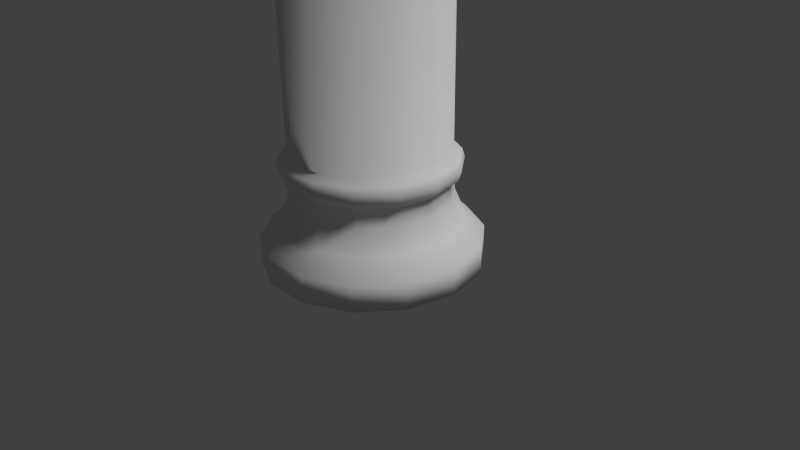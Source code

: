 # Source: pillar.blend  (saved by Blender 2.75.0; exported with 4.5.12 LTS)
import bpy
from mathutils import Matrix  # noqa: F401  (used for matrix-valued properties, if any)

bpy.ops.wm.read_factory_settings(use_empty=True)
scene = bpy.context.scene
scene.name = 'Scene'

# ---- collections
col_collection_1 = bpy.data.collections.new('Collection 1'); scene.collection.children.link(col_collection_1)

# ---- materials (node trees are filled in below, after node groups)
mat_material = bpy.data.materials.new('Material')
mat_material.alpha_threshold = 0.0
mat_material.use_transparent_shadow = False
mat_material.roughness = 0.5
mat_material.line_color = (0.0, 0.0, 0.0, 1.0)

# ---- material node trees

# ---- world
world_world = bpy.data.worlds.new('World'); scene.world = world_world
world_world.color = (0.05088, 0.05088, 0.05088)
world_world.use_sun_shadow = False
world_world.sun_shadow_jitter_overblur = 0.0
world_world.cycles.sampling_method = 'MANUAL'
world_world.cycles.sample_map_resolution = 256

# ---- cameras
cam_camera = bpy.data.cameras.new('Camera')
cam_camera.clip_end = 100.0
cam_camera.lens = 35.0
cam_camera.sensor_width = 32.0
cam_camera.sensor_height = 18.0
cam_camera.ortho_scale = 7.314
cam_camera.dof.focus_distance = 0.0
cam_camera.dof.aperture_fstop = 128.0

# ---- lights
light_lamp = bpy.data.lights.new('Lamp', 'SUN')
light_lamp.transmission_factor = 0.0
light_lamp.cutoff_distance = 30.0
light_lamp.angle = 0.1993
light_lamp.energy = 1.84
light_lamp.shadow_buffer_clip_start = 1.001
light_lamp.shadow_soft_size = 0.1
light_lamp.shadow_cascade_max_distance = 1000.0
light_lamp.cycles.use_multiple_importance_sampling = False

# ---- meshes
me_pillar_column = bpy.data.meshes.new('pillar_column')
me_pillar_column.from_pydata([(3.081, 0.8203, -1.484), (3.419, 0.8203, 2.056e-06), (3.419, 0.006191, 2.056e-06), (3.081, 0.006191, -1.484), (2.132, 0.8203, -2.673), (2.132, 0.006191, -2.673), (0.7608, 0.8203, -3.334), (0.7608, 0.006191, -3.334), (-0.7608, 0.8203, -3.334), (-0.7608, 0.006191, -3.334), (-2.132, 0.8203, -2.673), (-2.132, 0.006191, -2.673), (-3.081, 0.8203, -1.484), (-3.081, 0.006191, -1.484), (-3.419, 0.8203, 2.056e-06), (-3.419, 0.006191, 2.056e-06), (-3.081, 0.8203, 1.484), (-3.081, 0.006191, 1.484), (-2.132, 0.8203, 2.673), (-2.132, 0.006191, 2.673), (-0.7608, 0.8203, 3.334), (-0.7608, 0.006191, 3.334), (0.7608, 0.8203, 3.334), (0.7608, 0.006191, 3.334), (2.132, 0.8203, 2.673), (2.132, 0.006191, 2.673), (3.081, 0.8203, 1.484), (3.081, 0.006191, 1.484), (2.442, 37.15, 2.056e-06), (2.442, 3.568, 2.056e-06), (2.2, 3.568, -1.06), (2.2, 37.15, -1.06), (1.523, 3.568, -1.909), (1.523, 37.15, -1.909), (0.5435, 3.568, -2.381), (0.5435, 37.15, -2.381), (-0.5435, 3.568, -2.381), (-0.5435, 37.15, -2.381), (-1.523, 3.568, -1.909), (-1.523, 37.15, -1.909), (-2.2, 3.568, -1.06), (-2.2, 37.15, -1.06), (-2.442, 3.568, 2.056e-06), (-2.442, 37.15, 2.056e-06), (-2.2, 3.568, 1.06), (-2.2, 37.15, 1.06), (-1.523, 3.568, 1.909), (-1.523, 37.15, 1.909), (-0.5435, 3.568, 2.381), (-0.5435, 37.15, 2.381), (0.5435, 3.568, 2.381), (0.5435, 37.15, 2.381), (1.523, 3.568, 1.909), (1.523, 37.15, 1.909), (2.2, 3.568, 1.06), (2.2, 37.15, 1.06), (2.491, 2.104, 2.056e-06), (2.784, 1.394, 2.056e-06), (2.509, 1.394, -1.208), (2.244, 2.104, -1.081), (1.736, 1.394, -2.177), (1.553, 2.104, -1.948), (0.6196, 1.394, -2.714), (0.5543, 2.104, -2.429), (-0.6196, 1.394, -2.714), (-0.5543, 2.104, -2.429), (-1.736, 1.394, -2.177), (-1.553, 2.104, -1.948), (-2.509, 1.394, -1.208), (-2.244, 2.104, -1.081), (-2.784, 1.394, 2.056e-06), (-2.491, 2.104, 2.056e-06), (-2.509, 1.394, 1.208), (-2.244, 2.104, 1.081), (-1.736, 1.394, 2.177), (-1.553, 2.104, 1.948), (-0.6196, 1.394, 2.714), (-0.5543, 2.104, 2.429), (0.6196, 1.394, 2.714), (0.5543, 2.104, 2.429), (1.736, 1.394, 2.177), (1.553, 2.104, 1.948), (2.509, 1.394, 1.208), (2.244, 2.104, 1.081), (2.767, 3.123, 2.056e-06), (2.687, 2.856, 2.056e-06), (2.421, 2.856, -1.166), (2.493, 3.123, -1.201), (1.675, 2.856, -2.1), (1.725, 3.123, -2.163), (0.5978, 2.856, -2.619), (0.6157, 3.123, -2.698), (-0.5978, 2.856, -2.619), (-0.6157, 3.123, -2.698), (-1.675, 2.856, -2.1), (-1.725, 3.123, -2.163), (-2.421, 2.856, -1.166), (-2.493, 3.123, -1.201), (-2.687, 2.856, 2.056e-06), (-2.767, 3.123, 2.056e-06), (-2.421, 2.856, 1.166), (-2.493, 3.123, 1.201), (-1.675, 2.856, 2.1), (-1.725, 3.123, 2.163), (-0.5978, 2.856, 2.619), (-0.6157, 3.123, 2.698), (0.5978, 2.856, 2.619), (0.6157, 3.123, 2.698), (1.675, 2.856, 2.1), (1.725, 3.123, 2.163), (2.421, 2.856, 1.166), (2.493, 3.123, 1.201), (2.687, 3.39, 2.056e-06), (2.421, 3.39, -1.166), (2.2, 2.677, -1.06), (2.442, 2.677, 2.056e-06), (1.675, 3.39, -2.1), (1.523, 2.677, -1.909), (0.5978, 3.39, -2.619), (0.5435, 2.677, -2.381), (-0.5978, 3.39, -2.619), (-0.5435, 2.677, -2.381), (-1.675, 3.39, -2.1), (-1.523, 2.677, -1.909), (-2.421, 3.39, -1.166), (-2.2, 2.677, -1.06), (-2.687, 3.39, 2.056e-06), (-2.442, 2.677, 2.056e-06), (-2.421, 3.39, 1.166), (-2.2, 2.677, 1.06), (-1.675, 3.39, 2.1), (-1.523, 2.677, 1.909), (-0.5978, 3.39, 2.619), (-0.5435, 2.677, 2.381), (0.5978, 3.39, 2.619), (0.5435, 2.677, 2.381), (1.675, 3.39, 2.1), (1.523, 2.677, 1.909), (2.421, 3.39, 1.166), (2.2, 2.677, 1.06), (3.419, 40.71, 2.056e-06), (3.419, 39.9, 2.056e-06), (3.081, 39.9, -1.484), (3.081, 40.71, -1.484), (2.132, 39.9, -2.673), (2.132, 40.71, -2.673), (0.7608, 39.9, -3.334), (0.7608, 40.71, -3.334), (-0.7608, 39.9, -3.334), (-0.7608, 40.71, -3.334), (-2.132, 39.9, -2.673), (-2.132, 40.71, -2.673), (-3.081, 39.9, -1.484), (-3.081, 40.71, -1.484), (-3.419, 39.9, 2.056e-06), (-3.419, 40.71, 2.056e-06), (-3.081, 39.9, 1.484), (-3.081, 40.71, 1.484), (-2.132, 39.9, 2.673), (-2.132, 40.71, 2.673), (-0.7608, 39.9, 3.334), (-0.7608, 40.71, 3.334), (0.7608, 39.9, 3.334), (0.7608, 40.71, 3.334), (2.132, 39.9, 2.673), (2.132, 40.71, 2.673), (3.081, 39.9, 1.484), (3.081, 40.71, 1.484), (2.509, 39.32, -1.208), (2.784, 39.32, 2.056e-06), (2.491, 38.61, 2.056e-06), (2.244, 38.61, -1.081), (1.736, 39.32, -2.177), (1.553, 38.61, -1.948), (0.6196, 39.32, -2.714), (0.5543, 38.61, -2.429), (-0.6196, 39.32, -2.714), (-0.5543, 38.61, -2.429), (-1.736, 39.32, -2.177), (-1.553, 38.61, -1.948), (-2.509, 39.32, -1.208), (-2.244, 38.61, -1.081), (-2.784, 39.32, 2.056e-06), (-2.491, 38.61, 2.056e-06), (-2.509, 39.32, 1.208), (-2.244, 38.61, 1.081), (-1.736, 39.32, 2.177), (-1.553, 38.61, 1.948), (-0.6196, 39.32, 2.714), (-0.5543, 38.61, 2.429), (0.6196, 39.32, 2.714), (0.5543, 38.61, 2.429), (1.736, 39.32, 2.177), (1.553, 38.61, 1.948), (2.509, 39.32, 1.208), (2.244, 38.61, 1.081), (2.421, 37.86, -1.166), (2.687, 37.86, 2.056e-06), (2.767, 37.6, 2.056e-06), (2.493, 37.6, -1.201), (1.675, 37.86, -2.1), (1.725, 37.6, -2.163), (0.5978, 37.86, -2.619), (0.6157, 37.6, -2.698), (-0.5978, 37.86, -2.619), (-0.6157, 37.6, -2.698), (-1.675, 37.86, -2.1), (-1.725, 37.6, -2.163), (-2.421, 37.86, -1.166), (-2.493, 37.6, -1.201), (-2.687, 37.86, 2.056e-06), (-2.767, 37.6, 2.056e-06), (-2.421, 37.86, 1.166), (-2.493, 37.6, 1.201), (-1.675, 37.86, 2.1), (-1.725, 37.6, 2.163), (-0.5978, 37.86, 2.619), (-0.6157, 37.6, 2.698), (0.5978, 37.86, 2.619), (0.6157, 37.6, 2.698), (1.675, 37.86, 2.1), (1.725, 37.6, 2.163), (2.421, 37.86, 1.166), (2.493, 37.6, 1.201), (2.421, 37.33, -1.166), (2.687, 37.33, 2.056e-06), (2.2, 38.04, -1.06), (2.442, 38.04, 2.056e-06), (1.675, 37.33, -2.1), (1.523, 38.04, -1.909), (0.5978, 37.33, -2.619), (0.5435, 38.04, -2.381), (-0.5978, 37.33, -2.619), (-0.5435, 38.04, -2.381), (-1.675, 37.33, -2.1), (-1.523, 38.04, -1.909), (-2.421, 37.33, -1.166), (-2.2, 38.04, -1.06), (-2.687, 37.33, 2.056e-06), (-2.442, 38.04, 2.056e-06), (-2.421, 37.33, 1.166), (-2.2, 38.04, 1.06), (-1.675, 37.33, 2.1), (-1.523, 38.04, 1.909), (-0.5978, 37.33, 2.619), (-0.5435, 38.04, 2.381), (0.5978, 37.33, 2.619), (0.5435, 38.04, 2.381), (1.675, 37.33, 2.1), (1.523, 38.04, 1.909), (2.421, 37.33, 1.166), (2.2, 38.04, 1.06)], [], [(0, 1, 2, 3), (4, 0, 3, 5), (6, 4, 5, 7), (8, 6, 7, 9), (10, 8, 9, 11), (12, 10, 11, 13), (14, 12, 13, 15), (16, 14, 15, 17), (18, 16, 17, 19), (20, 18, 19, 21), (22, 20, 21, 23), (24, 22, 23, 25), (26, 24, 25, 27), (1, 26, 27, 2), (28, 29, 30, 31), (31, 30, 32, 33), (33, 32, 34, 35), (35, 34, 36, 37), (37, 36, 38, 39), (39, 38, 40, 41), (41, 40, 42, 43), (43, 42, 44, 45), (45, 44, 46, 47), (47, 46, 48, 49), (49, 48, 50, 51), (51, 50, 52, 53), (53, 52, 54, 55), (55, 54, 29, 28), (56, 57, 58, 59), (59, 58, 60, 61), (61, 60, 62, 63), (63, 62, 64, 65), (65, 64, 66, 67), (67, 66, 68, 69), (69, 68, 70, 71), (71, 70, 72, 73), (73, 72, 74, 75), (75, 74, 76, 77), (77, 76, 78, 79), (79, 78, 80, 81), (81, 80, 82, 83), (83, 82, 57, 56), (84, 85, 86, 87), (87, 86, 88, 89), (89, 88, 90, 91), (91, 90, 92, 93), (93, 92, 94, 95), (95, 94, 96, 97), (97, 96, 98, 99), (99, 98, 100, 101), (101, 100, 102, 103), (103, 102, 104, 105), (105, 104, 106, 107), (107, 106, 108, 109), (109, 108, 110, 111), (111, 110, 85, 84), (29, 112, 113, 30), (112, 84, 87, 113), (114, 86, 85, 115), (30, 113, 116, 32), (113, 87, 89, 116), (117, 88, 86, 114), (32, 116, 118, 34), (116, 89, 91, 118), (119, 90, 88, 117), (34, 118, 120, 36), (118, 91, 93, 120), (121, 92, 90, 119), (36, 120, 122, 38), (120, 93, 95, 122), (123, 94, 92, 121), (38, 122, 124, 40), (122, 95, 97, 124), (125, 96, 94, 123), (40, 124, 126, 42), (124, 97, 99, 126), (127, 98, 96, 125), (42, 126, 128, 44), (126, 99, 101, 128), (129, 100, 98, 127), (44, 128, 130, 46), (128, 101, 103, 130), (131, 102, 100, 129), (46, 130, 132, 48), (130, 103, 105, 132), (133, 104, 102, 131), (48, 132, 134, 50), (132, 105, 107, 134), (135, 106, 104, 133), (50, 134, 136, 52), (134, 107, 109, 136), (137, 108, 106, 135), (52, 136, 138, 54), (136, 109, 111, 138), (139, 110, 108, 137), (54, 138, 112, 29), (138, 111, 84, 112), (115, 85, 110, 139), (115, 56, 59, 114), (0, 58, 57, 1), (114, 59, 61, 117), (4, 60, 58, 0), (117, 61, 63, 119), (6, 62, 60, 4), (119, 63, 65, 121), (8, 64, 62, 6), (121, 65, 67, 123), (10, 66, 64, 8), (123, 67, 69, 125), (12, 68, 66, 10), (125, 69, 71, 127), (14, 70, 68, 12), (127, 71, 73, 129), (16, 72, 70, 14), (129, 73, 75, 131), (18, 74, 72, 16), (131, 75, 77, 133), (20, 76, 74, 18), (133, 77, 79, 135), (22, 78, 76, 20), (135, 79, 81, 137), (24, 80, 78, 22), (137, 81, 83, 139), (26, 82, 80, 24), (139, 83, 56, 115), (1, 57, 82, 26), (7, 5, 11, 9), (5, 3, 13, 11), (3, 2, 15, 13), (2, 27, 17, 15), (27, 25, 19, 17), (25, 23, 21, 19), (140, 141, 142, 143), (143, 142, 144, 145), (145, 144, 146, 147), (147, 146, 148, 149), (149, 148, 150, 151), (151, 150, 152, 153), (153, 152, 154, 155), (155, 154, 156, 157), (157, 156, 158, 159), (159, 158, 160, 161), (161, 160, 162, 163), (163, 162, 164, 165), (165, 164, 166, 167), (167, 166, 141, 140), (168, 169, 170, 171), (172, 168, 171, 173), (174, 172, 173, 175), (176, 174, 175, 177), (178, 176, 177, 179), (180, 178, 179, 181), (182, 180, 181, 183), (184, 182, 183, 185), (186, 184, 185, 187), (188, 186, 187, 189), (190, 188, 189, 191), (192, 190, 191, 193), (194, 192, 193, 195), (169, 194, 195, 170), (196, 197, 198, 199), (200, 196, 199, 201), (202, 200, 201, 203), (204, 202, 203, 205), (206, 204, 205, 207), (208, 206, 207, 209), (210, 208, 209, 211), (212, 210, 211, 213), (214, 212, 213, 215), (216, 214, 215, 217), (218, 216, 217, 219), (220, 218, 219, 221), (222, 220, 221, 223), (197, 222, 223, 198), (224, 225, 28, 31), (199, 198, 225, 224), (197, 196, 226, 227), (228, 224, 31, 33), (201, 199, 224, 228), (196, 200, 229, 226), (230, 228, 33, 35), (203, 201, 228, 230), (200, 202, 231, 229), (232, 230, 35, 37), (205, 203, 230, 232), (202, 204, 233, 231), (234, 232, 37, 39), (207, 205, 232, 234), (204, 206, 235, 233), (236, 234, 39, 41), (209, 207, 234, 236), (206, 208, 237, 235), (238, 236, 41, 43), (211, 209, 236, 238), (208, 210, 239, 237), (240, 238, 43, 45), (213, 211, 238, 240), (210, 212, 241, 239), (242, 240, 45, 47), (215, 213, 240, 242), (212, 214, 243, 241), (244, 242, 47, 49), (217, 215, 242, 244), (214, 216, 245, 243), (246, 244, 49, 51), (219, 217, 244, 246), (216, 218, 247, 245), (248, 246, 51, 53), (221, 219, 246, 248), (218, 220, 249, 247), (250, 248, 53, 55), (223, 221, 248, 250), (220, 222, 251, 249), (225, 250, 55, 28), (198, 223, 250, 225), (222, 197, 227, 251), (171, 170, 227, 226), (169, 168, 142, 141), (173, 171, 226, 229), (168, 172, 144, 142), (175, 173, 229, 231), (172, 174, 146, 144), (177, 175, 231, 233), (174, 176, 148, 146), (179, 177, 233, 235), (176, 178, 150, 148), (181, 179, 235, 237), (178, 180, 152, 150), (183, 181, 237, 239), (180, 182, 154, 152), (185, 183, 239, 241), (182, 184, 156, 154), (187, 185, 241, 243), (184, 186, 158, 156), (189, 187, 243, 245), (186, 188, 160, 158), (191, 189, 245, 247), (188, 190, 162, 160), (193, 191, 247, 249), (190, 192, 164, 162), (195, 193, 249, 251), (192, 194, 166, 164), (170, 195, 251, 227), (194, 169, 141, 166), (151, 145, 147, 149), (153, 143, 145, 151), (155, 140, 143, 153), (157, 167, 140, 155), (159, 165, 167, 157), (161, 163, 165, 159)])
me_pillar_column.polygons.foreach_set('use_smooth', [True] * 250)
_uv = me_pillar_column.uv_layers.new(name='UVMap')
_uv.uv.foreach_set('vector', [0.6083, 0.9213, 0.6375, 0.9535, 0.6196, 0.9698, 0.5897, 0.9359, 0.5857, 0.8859, 0.6083, 0.9213, 0.5897, 0.9359, 0.565, 0.8979, 0.5679, 0.8483, 0.5857, 0.8859, 0.565, 0.8979, 0.5458, 0.8577, 0.5541, 0.8092, 0.5679, 0.8483, 0.5458, 0.8577, 0.5311, 0.8162, 0.5442, 0.769, 0.5541, 0.8092, 0.5311, 0.8162, 0.5206, 0.7737, 0.5382, 0.7281, 0.5442, 0.769, 0.5206, 0.7737, 0.5143, 0.7304, 0.5364, 0.6868, 0.5382, 0.7281, 0.5143, 0.7304, 0.5124, 0.6869, 0.5381, 0.6456, 0.5364, 0.6868, 0.5124, 0.6869, 0.5142, 0.6434, 0.5438, 0.6046, 0.5381, 0.6456, 0.5142, 0.6434, 0.5203, 0.6001, 0.5535, 0.5644, 0.5438, 0.6046, 0.5203, 0.6001, 0.5305, 0.5576, 0.5671, 0.5252, 0.5535, 0.5644, 0.5305, 0.5576, 0.5449, 0.516, 0.5847, 0.4876, 0.5671, 0.5252, 0.5449, 0.516, 0.5638, 0.4756, 0.607, 0.452, 0.5847, 0.4876, 0.5638, 0.4756, 0.5883, 0.4375, 0.636, 0.4196, 0.607, 0.452, 0.5883, 0.4375, 0.618, 0.4034, 0.0092, 0.9906, 0.0092, 0.0037, 0.0411, 0.0037, 0.0411, 0.9906, 0.0411, 0.9906, 0.0411, 0.0037, 0.073, 0.0037, 0.073, 0.9906, 0.073, 0.9906, 0.073, 0.0037, 0.105, 0.0037, 0.105, 0.9906, 0.105, 0.9906, 0.105, 0.0037, 0.1369, 0.0037, 0.1369, 0.9906, 0.1369, 0.9906, 0.1369, 0.0037, 0.1689, 0.0037, 0.1689, 0.9906, 0.1689, 0.9906, 0.1689, 0.0037, 0.2008, 0.0037, 0.2008, 0.9906, 0.2008, 0.9906, 0.2008, 0.0037, 0.2328, 0.0037, 0.2328, 0.9906, 0.2328, 0.9906, 0.2328, 0.0037, 0.2647, 0.0037, 0.2647, 0.9906, 0.2647, 0.9906, 0.2647, 0.0037, 0.2966, 0.0037, 0.2966, 0.9906, 0.2966, 0.9906, 0.2966, 0.0037, 0.3286, 0.0037, 0.3286, 0.9906, 0.3286, 0.9906, 0.3286, 0.0037, 0.3605, 0.0037, 0.3605, 0.9906, 0.3605, 0.9906, 0.3605, 0.0037, 0.3925, 0.0037, 0.3925, 0.9906, 0.3925, 0.9906, 0.3925, 0.0037, 0.4244, 0.0037, 0.4244, 0.9906, 0.4244, 0.9906, 0.4244, 0.0037, 0.4564, 0.0037, 0.4564, 0.9906, 0.6654, 0.9183, 0.6515, 0.9331, 0.6274, 0.9051, 0.6456, 0.8915, 0.6456, 0.8915, 0.6274, 0.9051, 0.6076, 0.8729, 0.6277, 0.8616, 0.6277, 0.8616, 0.6076, 0.8729, 0.5912, 0.8381, 0.6124, 0.8292, 0.6124, 0.8292, 0.5912, 0.8381, 0.5783, 0.8017, 0.6001, 0.795, 0.6001, 0.795, 0.5783, 0.8017, 0.569, 0.764, 0.5913, 0.7596, 0.5913, 0.7596, 0.569, 0.764, 0.5634, 0.7256, 0.5859, 0.7233, 0.5859, 0.7233, 0.5634, 0.7256, 0.5615, 0.6868, 0.5842, 0.6867, 0.5842, 0.6867, 0.5615, 0.6868, 0.5632, 0.6479, 0.5858, 0.6501, 0.5858, 0.6501, 0.5632, 0.6479, 0.5686, 0.6095, 0.591, 0.6138, 0.591, 0.6138, 0.5686, 0.6095, 0.5777, 0.5718, 0.5996, 0.5784, 0.5996, 0.5784, 0.5777, 0.5718, 0.5904, 0.5353, 0.6116, 0.5441, 0.6116, 0.5441, 0.5904, 0.5353, 0.6066, 0.5004, 0.6267, 0.5116, 0.6267, 0.5116, 0.6066, 0.5004, 0.6262, 0.468, 0.6445, 0.4816, 0.6445, 0.4816, 0.6262, 0.468, 0.6502, 0.4399, 0.6641, 0.4546, 0.6944, 0.908, 0.6863, 0.9101, 0.6686, 0.8803, 0.6762, 0.8776, 0.6762, 0.8776, 0.6686, 0.8803, 0.6512, 0.8508, 0.6588, 0.8479, 0.6588, 0.8479, 0.6512, 0.8508, 0.6363, 0.8201, 0.6438, 0.8175, 0.6438, 0.8175, 0.6363, 0.8201, 0.6244, 0.788, 0.6319, 0.786, 0.6319, 0.786, 0.6244, 0.788, 0.6158, 0.7548, 0.6234, 0.7534, 0.6234, 0.7534, 0.6158, 0.7548, 0.6104, 0.7209, 0.6179, 0.7202, 0.6179, 0.7202, 0.6104, 0.7209, 0.61, 0.6867, 0.618, 0.6866, 0.618, 0.6866, 0.61, 0.6867, 0.6104, 0.6524, 0.6179, 0.653, 0.6179, 0.653, 0.6104, 0.6524, 0.6155, 0.6185, 0.6231, 0.6198, 0.6231, 0.6198, 0.6155, 0.6185, 0.6239, 0.5852, 0.6315, 0.5872, 0.6315, 0.5872, 0.6239, 0.5852, 0.6356, 0.5531, 0.6431, 0.5556, 0.6431, 0.5556, 0.6356, 0.5531, 0.6504, 0.5222, 0.6579, 0.5251, 0.6579, 0.5251, 0.6504, 0.5222, 0.6676, 0.4927, 0.6751, 0.4953, 0.6751, 0.4953, 0.6676, 0.4927, 0.685, 0.4627, 0.6931, 0.4648, 0.7082, 0.8972, 0.7016, 0.9034, 0.6832, 0.874, 0.6907, 0.8696, 0.7016, 0.9034, 0.6944, 0.908, 0.6762, 0.8776, 0.6832, 0.874, 0.6604, 0.8832, 0.6686, 0.8803, 0.6863, 0.9101, 0.6779, 0.9108, 0.6907, 0.8696, 0.6832, 0.874, 0.6663, 0.8447, 0.6741, 0.8408, 0.6832, 0.874, 0.6762, 0.8776, 0.6588, 0.8479, 0.6663, 0.8447, 0.6431, 0.854, 0.6512, 0.8508, 0.6686, 0.8803, 0.6604, 0.8832, 0.6741, 0.8408, 0.6663, 0.8447, 0.6514, 0.8148, 0.6596, 0.8114, 0.6663, 0.8447, 0.6588, 0.8479, 0.6438, 0.8175, 0.6514, 0.8148, 0.6282, 0.8229, 0.6363, 0.8201, 0.6512, 0.8508, 0.6431, 0.854, 0.6596, 0.8114, 0.6514, 0.8148, 0.6397, 0.7838, 0.648, 0.7812, 0.6514, 0.8148, 0.6438, 0.8175, 0.6319, 0.786, 0.6397, 0.7838, 0.6163, 0.7902, 0.6244, 0.788, 0.6363, 0.8201, 0.6282, 0.8229, 0.648, 0.7812, 0.6397, 0.7838, 0.6312, 0.7519, 0.6398, 0.7502, 0.6397, 0.7838, 0.6319, 0.786, 0.6234, 0.7534, 0.6312, 0.7519, 0.6077, 0.7563, 0.6158, 0.7548, 0.6244, 0.788, 0.6163, 0.7902, 0.6398, 0.7502, 0.6312, 0.7519, 0.6259, 0.7195, 0.6347, 0.7187, 0.6312, 0.7519, 0.6234, 0.7534, 0.6179, 0.7202, 0.6259, 0.7195, 0.6025, 0.7217, 0.6104, 0.7209, 0.6158, 0.7548, 0.6077, 0.7563, 0.6347, 0.7187, 0.6259, 0.7195, 0.6259, 0.6866, 0.6346, 0.6866, 0.6259, 0.7195, 0.6179, 0.7202, 0.618, 0.6866, 0.6259, 0.6866, 0.6012, 0.6867, 0.61, 0.6867, 0.6104, 0.7209, 0.6025, 0.7217, 0.6346, 0.6866, 0.6259, 0.6866, 0.6259, 0.6537, 0.6347, 0.6545, 0.6259, 0.6866, 0.618, 0.6866, 0.6179, 0.653, 0.6259, 0.6537, 0.6024, 0.6517, 0.6104, 0.6524, 0.61, 0.6867, 0.6012, 0.6867, 0.6347, 0.6545, 0.6259, 0.6537, 0.631, 0.6213, 0.6396, 0.6229, 0.6259, 0.6537, 0.6179, 0.653, 0.6231, 0.6198, 0.631, 0.6213, 0.6074, 0.617, 0.6155, 0.6185, 0.6104, 0.6524, 0.6024, 0.6517, 0.6396, 0.6229, 0.631, 0.6213, 0.6392, 0.5893, 0.6476, 0.5919, 0.631, 0.6213, 0.6231, 0.6198, 0.6315, 0.5872, 0.6392, 0.5893, 0.6158, 0.5831, 0.6239, 0.5852, 0.6155, 0.6185, 0.6074, 0.617, 0.6476, 0.5919, 0.6392, 0.5893, 0.6508, 0.5583, 0.6589, 0.5616, 0.6392, 0.5893, 0.6315, 0.5872, 0.6431, 0.5556, 0.6508, 0.5583, 0.6275, 0.5503, 0.6356, 0.5531, 0.6239, 0.5852, 0.6158, 0.5831, 0.6589, 0.5616, 0.6508, 0.5583, 0.6654, 0.5282, 0.6733, 0.5321, 0.6508, 0.5583, 0.6431, 0.5556, 0.6579, 0.5251, 0.6654, 0.5282, 0.6422, 0.5191, 0.6504, 0.5222, 0.6356, 0.5531, 0.6275, 0.5503, 0.6733, 0.5321, 0.6654, 0.5282, 0.6822, 0.4988, 0.6897, 0.5032, 0.6654, 0.5282, 0.6579, 0.5251, 0.6751, 0.4953, 0.6822, 0.4988, 0.6593, 0.4898, 0.6676, 0.4927, 0.6504, 0.5222, 0.6422, 0.5191, 0.6897, 0.5032, 0.6822, 0.4988, 0.7003, 0.4693, 0.707, 0.4755, 0.6822, 0.4988, 0.6751, 0.4953, 0.6931, 0.4648, 0.7003, 0.4693, 0.6767, 0.462, 0.685, 0.4627, 0.6676, 0.4927, 0.6593, 0.4898, 0.6779, 0.9108, 0.6654, 0.9183, 0.6456, 0.8915, 0.6604, 0.8832, 0.6083, 0.9213, 0.6274, 0.9051, 0.6515, 0.9331, 0.6375, 0.9535, 0.6604, 0.8832, 0.6456, 0.8915, 0.6277, 0.8616, 0.6431, 0.854, 0.5857, 0.8859, 0.6076, 0.8729, 0.6274, 0.9051, 0.6083, 0.9213, 0.6431, 0.854, 0.6277, 0.8616, 0.6124, 0.8292, 0.6282, 0.8229, 0.5679, 0.8483, 0.5912, 0.8381, 0.6076, 0.8729, 0.5857, 0.8859, 0.6282, 0.8229, 0.6124, 0.8292, 0.6001, 0.795, 0.6163, 0.7902, 0.5541, 0.8092, 0.5783, 0.8017, 0.5912, 0.8381, 0.5679, 0.8483, 0.6163, 0.7902, 0.6001, 0.795, 0.5913, 0.7596, 0.6077, 0.7563, 0.5442, 0.769, 0.569, 0.764, 0.5783, 0.8017, 0.5541, 0.8092, 0.6077, 0.7563, 0.5913, 0.7596, 0.5859, 0.7233, 0.6025, 0.7217, 0.5382, 0.7281, 0.5634, 0.7256, 0.569, 0.764, 0.5442, 0.769, 0.6025, 0.7217, 0.5859, 0.7233, 0.5842, 0.6867, 0.6012, 0.6867, 0.5364, 0.6868, 0.5615, 0.6868, 0.5634, 0.7256, 0.5382, 0.7281, 0.6012, 0.6867, 0.5842, 0.6867, 0.5858, 0.6501, 0.6024, 0.6517, 0.5381, 0.6456, 0.5632, 0.6479, 0.5615, 0.6868, 0.5364, 0.6868, 0.6024, 0.6517, 0.5858, 0.6501, 0.591, 0.6138, 0.6074, 0.617, 0.5438, 0.6046, 0.5686, 0.6095, 0.5632, 0.6479, 0.5381, 0.6456, 0.6074, 0.617, 0.591, 0.6138, 0.5996, 0.5784, 0.6158, 0.5831, 0.5535, 0.5644, 0.5777, 0.5718, 0.5686, 0.6095, 0.5438, 0.6046, 0.6158, 0.5831, 0.5996, 0.5784, 0.6116, 0.5441, 0.6275, 0.5503, 0.5671, 0.5252, 0.5904, 0.5353, 0.5777, 0.5718, 0.5535, 0.5644, 0.6275, 0.5503, 0.6116, 0.5441, 0.6267, 0.5116, 0.6422, 0.5191, 0.5847, 0.4876, 0.6066, 0.5004, 0.5904, 0.5353, 0.5671, 0.5252, 0.6422, 0.5191, 0.6267, 0.5116, 0.6445, 0.4816, 0.6593, 0.4898, 0.607, 0.452, 0.6262, 0.468, 0.6066, 0.5004, 0.5847, 0.4876, 0.6593, 0.4898, 0.6445, 0.4816, 0.6641, 0.4546, 0.6767, 0.462, 0.636, 0.4196, 0.6502, 0.4399, 0.6262, 0.468, 0.607, 0.452, 0.5205, 0.2396, 0.5399, 0.1993, 0.5399, 0.3246, 0.5205, 0.2843, 0.5399, 0.1993, 0.5748, 0.1714, 0.5748, 0.3525, 0.5399, 0.3246, 0.5748, 0.1714, 0.6184, 0.1615, 0.6184, 0.3625, 0.5748, 0.3525, 0.6184, 0.1615, 0.662, 0.1714, 0.662, 0.3525, 0.6184, 0.3625, 0.662, 0.1714, 0.697, 0.1993, 0.697, 0.3246, 0.662, 0.3525, 0.697, 0.1993, 0.7164, 0.2396, 0.7164, 0.2843, 0.697, 0.3246, 0.8434, 0.9698, 0.8255, 0.9535, 0.8547, 0.9213, 0.8733, 0.9359, 0.8733, 0.9359, 0.8547, 0.9213, 0.8772, 0.8858, 0.898, 0.8979, 0.898, 0.8979, 0.8772, 0.8858, 0.895, 0.8482, 0.9171, 0.8576, 0.9171, 0.8576, 0.895, 0.8482, 0.9088, 0.8091, 0.9318, 0.8161, 0.9318, 0.8161, 0.9088, 0.8091, 0.9186, 0.7689, 0.9422, 0.7736, 0.9422, 0.7736, 0.9186, 0.7689, 0.9246, 0.728, 0.9485, 0.7303, 0.9485, 0.7303, 0.9246, 0.728, 0.9264, 0.6868, 0.9503, 0.6868, 0.9503, 0.6868, 0.9264, 0.6868, 0.9247, 0.6455, 0.9486, 0.6433, 0.9486, 0.6433, 0.9247, 0.6455, 0.9189, 0.6046, 0.9425, 0.6, 0.9425, 0.6, 0.9189, 0.6046, 0.9092, 0.5644, 0.9322, 0.5575, 0.9322, 0.5575, 0.9092, 0.5644, 0.8956, 0.5252, 0.9177, 0.5159, 0.9177, 0.5159, 0.8956, 0.5252, 0.8779, 0.4875, 0.8987, 0.4756, 0.8987, 0.4756, 0.8779, 0.4875, 0.8555, 0.452, 0.8742, 0.4375, 0.8742, 0.4375, 0.8555, 0.452, 0.8265, 0.4196, 0.8445, 0.4034, 0.8356, 0.9051, 0.8114, 0.9332, 0.7976, 0.9184, 0.8174, 0.8915, 0.8554, 0.8728, 0.8356, 0.9051, 0.8174, 0.8915, 0.8352, 0.8616, 0.8717, 0.8381, 0.8554, 0.8728, 0.8352, 0.8616, 0.8505, 0.8292, 0.8846, 0.8016, 0.8717, 0.8381, 0.8505, 0.8292, 0.8627, 0.795, 0.8939, 0.764, 0.8846, 0.8016, 0.8627, 0.795, 0.8716, 0.7595, 0.8994, 0.7255, 0.8939, 0.764, 0.8716, 0.7595, 0.8769, 0.7233, 0.9012, 0.6867, 0.8994, 0.7255, 0.8769, 0.7233, 0.8785, 0.6867, 0.8995, 0.6479, 0.9012, 0.6867, 0.8785, 0.6867, 0.8769, 0.6501, 0.8941, 0.6094, 0.8995, 0.6479, 0.8769, 0.6501, 0.8718, 0.6138, 0.8849, 0.5717, 0.8941, 0.6094, 0.8718, 0.6138, 0.8631, 0.5783, 0.8722, 0.5352, 0.8849, 0.5717, 0.8631, 0.5783, 0.851, 0.5441, 0.856, 0.5004, 0.8722, 0.5352, 0.851, 0.5441, 0.8359, 0.5116, 0.8364, 0.468, 0.856, 0.5004, 0.8359, 0.5116, 0.8181, 0.4816, 0.8124, 0.4399, 0.8364, 0.468, 0.8181, 0.4816, 0.7984, 0.4547, 0.7943, 0.8803, 0.7767, 0.9102, 0.7686, 0.908, 0.7868, 0.8776, 0.8117, 0.8508, 0.7943, 0.8803, 0.7868, 0.8776, 0.8041, 0.848, 0.8266, 0.8201, 0.8117, 0.8508, 0.8041, 0.848, 0.8191, 0.8176, 0.8385, 0.788, 0.8266, 0.8201, 0.8191, 0.8176, 0.8309, 0.786, 0.847, 0.7548, 0.8385, 0.788, 0.8309, 0.786, 0.8394, 0.7534, 0.8524, 0.7209, 0.847, 0.7548, 0.8394, 0.7534, 0.8448, 0.7202, 0.8528, 0.6866, 0.8524, 0.7209, 0.8448, 0.7202, 0.8448, 0.6866, 0.8524, 0.6524, 0.8528, 0.6866, 0.8448, 0.6866, 0.8448, 0.653, 0.8472, 0.6184, 0.8524, 0.6524, 0.8448, 0.653, 0.8396, 0.6198, 0.8388, 0.5852, 0.8472, 0.6184, 0.8396, 0.6198, 0.8312, 0.5872, 0.8271, 0.5531, 0.8388, 0.5852, 0.8312, 0.5872, 0.8195, 0.5556, 0.8123, 0.5223, 0.8271, 0.5531, 0.8195, 0.5556, 0.8047, 0.5251, 0.795, 0.4927, 0.8123, 0.5223, 0.8047, 0.5251, 0.7875, 0.4954, 0.7775, 0.4627, 0.795, 0.4927, 0.7875, 0.4954, 0.7694, 0.4649, 0.7797, 0.8741, 0.7614, 0.9035, 0.7548, 0.8973, 0.7723, 0.8697, 0.7868, 0.8776, 0.7686, 0.908, 0.7614, 0.9035, 0.7797, 0.8741, 0.7767, 0.9102, 0.7943, 0.8803, 0.8026, 0.8832, 0.7851, 0.9109, 0.7966, 0.8448, 0.7797, 0.8741, 0.7723, 0.8697, 0.7888, 0.8408, 0.8041, 0.848, 0.7868, 0.8776, 0.7797, 0.8741, 0.7966, 0.8448, 0.7943, 0.8803, 0.8117, 0.8508, 0.8198, 0.854, 0.8026, 0.8832, 0.8114, 0.8148, 0.7966, 0.8448, 0.7888, 0.8408, 0.8033, 0.8115, 0.8191, 0.8176, 0.8041, 0.848, 0.7966, 0.8448, 0.8114, 0.8148, 0.8117, 0.8508, 0.8266, 0.8201, 0.8347, 0.8229, 0.8198, 0.854, 0.8232, 0.7838, 0.8114, 0.8148, 0.8033, 0.8115, 0.8148, 0.7812, 0.8309, 0.786, 0.8191, 0.8176, 0.8114, 0.8148, 0.8232, 0.7838, 0.8266, 0.8201, 0.8385, 0.788, 0.8465, 0.7902, 0.8347, 0.8229, 0.8316, 0.7519, 0.8232, 0.7838, 0.8148, 0.7812, 0.823, 0.7502, 0.8394, 0.7534, 0.8309, 0.786, 0.8232, 0.7838, 0.8316, 0.7519, 0.8385, 0.788, 0.847, 0.7548, 0.8551, 0.7563, 0.8465, 0.7902, 0.8369, 0.7195, 0.8316, 0.7519, 0.823, 0.7502, 0.8281, 0.7187, 0.8448, 0.7202, 0.8394, 0.7534, 0.8316, 0.7519, 0.8369, 0.7195, 0.847, 0.7548, 0.8524, 0.7209, 0.8603, 0.7217, 0.8551, 0.7563, 0.8368, 0.6866, 0.8369, 0.7195, 0.8281, 0.7187, 0.8282, 0.6866, 0.8448, 0.6866, 0.8448, 0.7202, 0.8369, 0.7195, 0.8368, 0.6866, 0.8524, 0.7209, 0.8528, 0.6866, 0.8616, 0.6867, 0.8603, 0.7217, 0.8369, 0.6537, 0.8368, 0.6866, 0.8282, 0.6866, 0.8281, 0.6545, 0.8448, 0.653, 0.8448, 0.6866, 0.8368, 0.6866, 0.8369, 0.6537, 0.8528, 0.6866, 0.8524, 0.6524, 0.8604, 0.6516, 0.8616, 0.6867, 0.8317, 0.6213, 0.8369, 0.6537, 0.8281, 0.6545, 0.8232, 0.623, 0.8396, 0.6198, 0.8448, 0.653, 0.8369, 0.6537, 0.8317, 0.6213, 0.8524, 0.6524, 0.8472, 0.6184, 0.8553, 0.617, 0.8604, 0.6516, 0.8235, 0.5894, 0.8317, 0.6213, 0.8232, 0.623, 0.8151, 0.5919, 0.8312, 0.5872, 0.8396, 0.6198, 0.8317, 0.6213, 0.8235, 0.5894, 0.8472, 0.6184, 0.8388, 0.5852, 0.8469, 0.5831, 0.8553, 0.617, 0.8119, 0.5583, 0.8235, 0.5894, 0.8151, 0.5919, 0.8037, 0.5616, 0.8195, 0.5556, 0.8312, 0.5872, 0.8235, 0.5894, 0.8119, 0.5583, 0.8388, 0.5852, 0.8271, 0.5531, 0.8351, 0.5503, 0.8469, 0.5831, 0.7972, 0.5283, 0.8119, 0.5583, 0.8037, 0.5616, 0.7893, 0.5322, 0.8047, 0.5251, 0.8195, 0.5556, 0.8119, 0.5583, 0.7972, 0.5283, 0.8271, 0.5531, 0.8123, 0.5223, 0.8204, 0.5191, 0.8351, 0.5503, 0.7804, 0.4989, 0.7972, 0.5283, 0.7893, 0.5322, 0.7729, 0.5033, 0.7875, 0.4954, 0.8047, 0.5251, 0.7972, 0.5283, 0.7804, 0.4989, 0.8123, 0.5223, 0.795, 0.4927, 0.8033, 0.4898, 0.8204, 0.5191, 0.7622, 0.4694, 0.7804, 0.4989, 0.7729, 0.5033, 0.7556, 0.4756, 0.7694, 0.4649, 0.7875, 0.4954, 0.7804, 0.4989, 0.7622, 0.4694, 0.795, 0.4927, 0.7775, 0.4627, 0.7859, 0.4621, 0.8033, 0.4898, 0.8174, 0.8915, 0.7976, 0.9184, 0.7851, 0.9109, 0.8026, 0.8832, 0.8114, 0.9332, 0.8356, 0.9051, 0.8547, 0.9213, 0.8255, 0.9535, 0.8352, 0.8616, 0.8174, 0.8915, 0.8026, 0.8832, 0.8198, 0.854, 0.8356, 0.9051, 0.8554, 0.8728, 0.8772, 0.8858, 0.8547, 0.9213, 0.8505, 0.8292, 0.8352, 0.8616, 0.8198, 0.854, 0.8347, 0.8229, 0.8554, 0.8728, 0.8717, 0.8381, 0.895, 0.8482, 0.8772, 0.8858, 0.8627, 0.795, 0.8505, 0.8292, 0.8347, 0.8229, 0.8465, 0.7902, 0.8717, 0.8381, 0.8846, 0.8016, 0.9088, 0.8091, 0.895, 0.8482, 0.8716, 0.7595, 0.8627, 0.795, 0.8465, 0.7902, 0.8551, 0.7563, 0.8846, 0.8016, 0.8939, 0.764, 0.9186, 0.7689, 0.9088, 0.8091, 0.8769, 0.7233, 0.8716, 0.7595, 0.8551, 0.7563, 0.8603, 0.7217, 0.8939, 0.764, 0.8994, 0.7255, 0.9246, 0.728, 0.9186, 0.7689, 0.8785, 0.6867, 0.8769, 0.7233, 0.8603, 0.7217, 0.8616, 0.6867, 0.8994, 0.7255, 0.9012, 0.6867, 0.9264, 0.6868, 0.9246, 0.728, 0.8769, 0.6501, 0.8785, 0.6867, 0.8616, 0.6867, 0.8604, 0.6516, 0.9012, 0.6867, 0.8995, 0.6479, 0.9247, 0.6455, 0.9264, 0.6868, 0.8718, 0.6138, 0.8769, 0.6501, 0.8604, 0.6516, 0.8553, 0.617, 0.8995, 0.6479, 0.8941, 0.6094, 0.9189, 0.6046, 0.9247, 0.6455, 0.8631, 0.5783, 0.8718, 0.6138, 0.8553, 0.617, 0.8469, 0.5831, 0.8941, 0.6094, 0.8849, 0.5717, 0.9092, 0.5644, 0.9189, 0.6046, 0.851, 0.5441, 0.8631, 0.5783, 0.8469, 0.5831, 0.8351, 0.5503, 0.8849, 0.5717, 0.8722, 0.5352, 0.8956, 0.5252, 0.9092, 0.5644, 0.8359, 0.5116, 0.851, 0.5441, 0.8351, 0.5503, 0.8204, 0.5191, 0.8722, 0.5352, 0.856, 0.5004, 0.8779, 0.4875, 0.8956, 0.5252, 0.8181, 0.4816, 0.8359, 0.5116, 0.8204, 0.5191, 0.8033, 0.4898, 0.856, 0.5004, 0.8364, 0.468, 0.8555, 0.452, 0.8779, 0.4875, 0.7984, 0.4547, 0.8181, 0.4816, 0.8033, 0.4898, 0.7859, 0.4621, 0.8364, 0.468, 0.8124, 0.4399, 0.8265, 0.4196, 0.8555, 0.452, 0.92, 0.1885, 0.92, 0.0632, 0.9394, 0.1035, 0.9394, 0.1482, 0.885, 0.2164, 0.885, 0.0353, 0.92, 0.0632, 0.92, 0.1885, 0.8414, 0.2264, 0.8414, 0.0254, 0.885, 0.0353, 0.885, 0.2164, 0.7978, 0.2164, 0.7978, 0.0353, 0.8414, 0.0254, 0.8414, 0.2264, 0.7629, 0.1885, 0.7629, 0.0632, 0.7978, 0.0353, 0.7978, 0.2164, 0.7435, 0.1482, 0.7435, 0.1035, 0.7629, 0.0632, 0.7629, 0.1885])
me_pillar_column.materials.append(mat_material)
me_pillar_column.use_remesh_preserve_volume = False
me_pillar_column.use_remesh_preserve_attributes = False
me_pillar_column.use_mirror_vertex_groups = False
me_pillar_column.update()
me_pillar_column.normals_split_custom_set([tuple(v) for v in zip(*[iter([0.8311, 0.386, -0.4003, 0.9225, 0.386, 9.546e-07, 0.751, -0.6603, 8.914e-07, 0.6766, -0.6603, -0.3259, 0.5752, 0.386, -0.7212, 0.8311, 0.386, -0.4003, 0.6766, -0.6603, -0.3259, 0.4683, -0.6603, -0.5872, 0.2053, 0.386, -0.8994, 0.5752, 0.386, -0.7212, 0.4683, -0.6603, -0.5872, 0.1671, -0.6603, -0.7322, -0.2053, 0.386, -0.8994, 0.2053, 0.386, -0.8994, 0.1671, -0.6603, -0.7322, -0.1671, -0.6603, -0.7322, -0.5752, 0.386, -0.7212, -0.2053, 0.386, -0.8994, -0.1671, -0.6603, -0.7322, -0.4683, -0.6603, -0.5872, -0.8311, 0.386, -0.4003, -0.5752, 0.386, -0.7212, -0.4683, -0.6603, -0.5872, -0.6766, -0.6603, -0.3259, -0.9225, 0.386, 8.373e-09, -0.8311, 0.386, -0.4003, -0.6766, -0.6603, -0.3259, -0.751, -0.6603, 0.0, -0.8311, 0.386, 0.4003, -0.9225, 0.386, 8.373e-09, -0.751, -0.6603, 0.0, -0.6766, -0.6603, 0.3259, -0.5752, 0.386, 0.7212, -0.8311, 0.386, 0.4003, -0.6766, -0.6603, 0.3259, -0.4683, -0.6603, 0.5872, -0.2053, 0.386, 0.8994, -0.5752, 0.386, 0.7212, -0.4683, -0.6603, 0.5872, -0.1671, -0.6603, 0.7322, 0.2053, 0.386, 0.8994, -0.2053, 0.386, 0.8994, -0.1671, -0.6603, 0.7322, 0.1671, -0.6603, 0.7322, 0.5752, 0.386, 0.7212, 0.2053, 0.386, 0.8994, 0.1671, -0.6603, 0.7322, 0.4683, -0.6603, 0.5872, 0.8311, 0.386, 0.4003, 0.5752, 0.386, 0.7212, 0.4683, -0.6603, 0.5872, 0.6766, -0.6603, 0.3258, 0.9225, 0.386, 9.546e-07, 0.8311, 0.386, 0.4003, 0.6766, -0.6603, 0.3258, 0.751, -0.6603, 8.914e-07, 0.8766, -0.4812, 1.033e-06, 0.8766, 0.4812, 1.038e-06, 0.7898, 0.4812, -0.3803, 0.7898, -0.4812, -0.3803, 0.7898, -0.4812, -0.3803, 0.7898, 0.4812, -0.3803, 0.5465, 0.4812, -0.6854, 0.5465, -0.4812, -0.6854, 0.5465, -0.4812, -0.6854, 0.5465, 0.4812, -0.6854, 0.1951, 0.4812, -0.8546, 0.1951, -0.4812, -0.8546, 0.1951, -0.4812, -0.8546, 0.1951, 0.4812, -0.8546, -0.1951, 0.4812, -0.8546, -0.1951, -0.4812, -0.8546, -0.1951, -0.4812, -0.8546, -0.1951, 0.4812, -0.8546, -0.5465, 0.4812, -0.6854, -0.5465, -0.4812, -0.6854, -0.5465, -0.4812, -0.6854, -0.5465, 0.4812, -0.6854, -0.7898, 0.4812, -0.3803, -0.7898, -0.4812, -0.3803, -0.7898, -0.4812, -0.3803, -0.7898, 0.4812, -0.3803, -0.8766, 0.4812, 2.557e-08, -0.8766, -0.4812, 5.113e-09, -0.8766, -0.4812, 5.113e-09, -0.8766, 0.4812, 2.557e-08, -0.7898, 0.4812, 0.3803, -0.7898, -0.4812, 0.3803, -0.7898, -0.4812, 0.3803, -0.7898, 0.4812, 0.3803, -0.5466, 0.4812, 0.6854, -0.5466, -0.4812, 0.6854, -0.5466, -0.4812, 0.6854, -0.5466, 0.4812, 0.6854, -0.1951, 0.4812, 0.8546, -0.1951, -0.4812, 0.8546, -0.1951, -0.4812, 0.8546, -0.1951, 0.4812, 0.8546, 0.1951, 0.4812, 0.8546, 0.1951, -0.4812, 0.8546, 0.1951, -0.4812, 0.8546, 0.1951, 0.4812, 0.8546, 0.5466, 0.4812, 0.6854, 0.5466, -0.4812, 0.6853, 0.5466, -0.4812, 0.6853, 0.5466, 0.4812, 0.6854, 0.7898, 0.4812, 0.3803, 0.7898, -0.4812, 0.3803, 0.7898, -0.4812, 0.3803, 0.7898, 0.4812, 0.3803, 0.8766, 0.4812, 1.038e-06, 0.8766, -0.4812, 1.033e-06, 0.9705, 0.2412, 4.379e-07, 0.8065, 0.5912, 3.661e-07, 0.7266, 0.5912, -0.3499, 0.8744, 0.2412, -0.4211, 0.8744, 0.2412, -0.4211, 0.7266, 0.5912, -0.3499, 0.5029, 0.5912, -0.6306, 0.6051, 0.2412, -0.7588, 0.6051, 0.2412, -0.7588, 0.5029, 0.5912, -0.6306, 0.1795, 0.5912, -0.7863, 0.216, 0.2412, -0.9462, 0.216, 0.2412, -0.9462, 0.1795, 0.5912, -0.7863, -0.1795, 0.5912, -0.7863, -0.216, 0.2412, -0.9462, -0.216, 0.2412, -0.9462, -0.1795, 0.5912, -0.7863, -0.5029, 0.5912, -0.6306, -0.6051, 0.2412, -0.7588, -0.6051, 0.2412, -0.7588, -0.5029, 0.5912, -0.6306, -0.7266, 0.5912, -0.3499, -0.8744, 0.2412, -0.4211, -0.8744, 0.2412, -0.4211, -0.7266, 0.5912, -0.3499, -0.8065, 0.5912, 1.927e-08, -0.9705, 0.2412, 4.812e-09, -0.9705, 0.2412, 4.812e-09, -0.8065, 0.5912, 1.927e-08, -0.7266, 0.5912, 0.3499, -0.8744, 0.2412, 0.4211, -0.8744, 0.2412, 0.4211, -0.7266, 0.5912, 0.3499, -0.5029, 0.5912, 0.6306, -0.6051, 0.2412, 0.7588, -0.6051, 0.2412, 0.7588, -0.5029, 0.5912, 0.6306, -0.1795, 0.5912, 0.7863, -0.216, 0.2412, 0.9462, -0.216, 0.2412, 0.9462, -0.1795, 0.5912, 0.7863, 0.1795, 0.5912, 0.7863, 0.216, 0.2412, 0.9462, 0.216, 0.2412, 0.9462, 0.1795, 0.5912, 0.7863, 0.5029, 0.5912, 0.6306, 0.6051, 0.2412, 0.7588, 0.6051, 0.2412, 0.7588, 0.5029, 0.5912, 0.6306, 0.7266, 0.5912, 0.3499, 0.8744, 0.2412, 0.4211, 0.8744, 0.2412, 0.4211, 0.7266, 0.5912, 0.3499, 0.8065, 0.5912, 3.661e-07, 0.9705, 0.2412, 4.379e-07, 1.0, -1.044e-05, 9.36e-07, 0.8298, -0.5581, 6.153e-07, 0.7476, -0.5581, -0.36, 0.901, -1.037e-05, -0.4339, 0.901, -1.037e-05, -0.4339, 0.7476, -0.5581, -0.36, 0.5174, -0.5581, -0.6488, 0.6235, -1.041e-05, -0.7818, 0.6235, -1.041e-05, -0.7818, 0.5174, -0.5581, -0.6488, 0.1847, -0.5581, -0.809, 0.2225, -1.04e-05, -0.9749, 0.2225, -1.04e-05, -0.9749, 0.1847, -0.5581, -0.809, -0.1847, -0.5581, -0.809, -0.2225, -1.035e-05, -0.9749, -0.2225, -1.035e-05, -0.9749, -0.1847, -0.5581, -0.809, -0.5174, -0.5581, -0.6488, -0.6235, -1.042e-05, -0.7818, -0.6235, -1.042e-05, -0.7818, -0.5174, -0.5581, -0.6488, -0.7476, -0.5581, -0.36, -0.901, -1.046e-05, -0.4339, -0.901, -1.046e-05, -0.4339, -0.7476, -0.5581, -0.36, -0.8298, -0.5581, -3.169e-08, -1.0, -1.045e-05, -5.288e-08, -1.0, -1.045e-05, -5.288e-08, -0.8298, -0.5581, -3.169e-08, -0.7476, -0.5581, 0.36, -0.901, -1.058e-05, 0.4339, -0.901, -1.058e-05, 0.4339, -0.7476, -0.5581, 0.36, -0.5174, -0.5581, 0.6488, -0.6235, -1.055e-05, 0.7818, -0.6235, -1.055e-05, 0.7818, -0.5174, -0.5581, 0.6488, -0.1847, -0.5581, 0.809, -0.2225, -1.035e-05, 0.9749, -0.2225, -1.035e-05, 0.9749, -0.1847, -0.5581, 0.809, 0.1847, -0.5581, 0.809, 0.2225, -1.039e-05, 0.9749, 0.2225, -1.039e-05, 0.9749, 0.1847, -0.5581, 0.809, 0.5174, -0.5581, 0.6488, 0.6235, -1.045e-05, 0.7818, 0.6235, -1.045e-05, 0.7818, 0.5174, -0.5581, 0.6488, 0.7476, -0.5581, 0.36, 0.901, -1.046e-05, 0.4339, 0.901, -1.046e-05, 0.4339, 0.7476, -0.5581, 0.36, 0.8298, -0.5581, 6.153e-07, 1.0, -1.044e-05, 9.36e-07, 0.8766, 0.4812, 1.038e-06, 0.8298, 0.5581, 6.549e-07, 0.7476, 0.5581, -0.36, 0.7898, 0.4812, -0.3803, 0.8298, 0.5581, 6.549e-07, 1.0, -1.044e-05, 9.36e-07, 0.901, -1.037e-05, -0.4339, 0.7476, 0.5581, -0.36, 0.8075, -0.4436, -0.3889, 0.7476, -0.5581, -0.36, 0.8298, -0.5581, 6.153e-07, 0.8962, -0.4436, 6.762e-07, 0.7898, 0.4812, -0.3803, 0.7476, 0.5581, -0.36, 0.5174, 0.5581, -0.6488, 0.5465, 0.4812, -0.6854, 0.7476, 0.5581, -0.36, 0.901, -1.037e-05, -0.4339, 0.6235, -1.041e-05, -0.7818, 0.5174, 0.5581, -0.6488, 0.5588, -0.4436, -0.7007, 0.5174, -0.5581, -0.6488, 0.7476, -0.5581, -0.36, 0.8075, -0.4436, -0.3889, 0.5465, 0.4812, -0.6854, 0.5174, 0.5581, -0.6488, 0.1847, 0.5581, -0.809, 0.1951, 0.4812, -0.8546, 0.5174, 0.5581, -0.6488, 0.6235, -1.041e-05, -0.7818, 0.2225, -1.04e-05, -0.9749, 0.1847, 0.5581, -0.809, 0.1994, -0.4436, -0.8738, 0.1847, -0.5581, -0.809, 0.5174, -0.5581, -0.6488, 0.5588, -0.4436, -0.7007, 0.1951, 0.4812, -0.8546, 0.1847, 0.5581, -0.809, -0.1847, 0.5581, -0.809, -0.1951, 0.4812, -0.8546, 0.1847, 0.5581, -0.809, 0.2225, -1.04e-05, -0.9749, -0.2225, -1.035e-05, -0.9749, -0.1847, 0.5581, -0.809, -0.1994, -0.4436, -0.8738, -0.1847, -0.5581, -0.809, 0.1847, -0.5581, -0.809, 0.1994, -0.4436, -0.8738, -0.1951, 0.4812, -0.8546, -0.1847, 0.5581, -0.809, -0.5174, 0.5581, -0.6488, -0.5465, 0.4812, -0.6854, -0.1847, 0.5581, -0.809, -0.2225, -1.035e-05, -0.9749, -0.6235, -1.042e-05, -0.7818, -0.5174, 0.5581, -0.6488, -0.5588, -0.4436, -0.7007, -0.5174, -0.5581, -0.6488, -0.1847, -0.5581, -0.809, -0.1994, -0.4436, -0.8738, -0.5465, 0.4812, -0.6854, -0.5174, 0.5581, -0.6488, -0.7476, 0.5581, -0.36, -0.7898, 0.4812, -0.3803, -0.5174, 0.5581, -0.6488, -0.6235, -1.042e-05, -0.7818, -0.901, -1.046e-05, -0.4339, -0.7476, 0.5581, -0.36, -0.8075, -0.4436, -0.3889, -0.7476, -0.5581, -0.36, -0.5174, -0.5581, -0.6488, -0.5588, -0.4436, -0.7007, -0.7898, 0.4812, -0.3803, -0.7476, 0.5581, -0.36, -0.8298, 0.5581, -5.281e-08, -0.8766, 0.4812, 2.557e-08, -0.7476, 0.5581, -0.36, -0.901, -1.046e-05, -0.4339, -1.0, -1.045e-05, -5.288e-08, -0.8298, 0.5581, -5.281e-08, -0.8962, -0.4436, -7.022e-08, -0.8298, -0.5581, -3.169e-08, -0.7476, -0.5581, -0.36, -0.8075, -0.4436, -0.3889, -0.8766, 0.4812, 2.557e-08, -0.8298, 0.5581, -5.281e-08, -0.7476, 0.5581, 0.36, -0.7898, 0.4812, 0.3803, -0.8298, 0.5581, -5.281e-08, -1.0, -1.045e-05, -5.288e-08, -0.901, -1.058e-05, 0.4339, -0.7476, 0.5581, 0.36, -0.8075, -0.4436, 0.3889, -0.7476, -0.5581, 0.36, -0.8298, -0.5581, -3.169e-08, -0.8962, -0.4436, -7.022e-08, -0.7898, 0.4812, 0.3803, -0.7476, 0.5581, 0.36, -0.5174, 0.558, 0.6488, -0.5466, 0.4812, 0.6854, -0.7476, 0.5581, 0.36, -0.901, -1.058e-05, 0.4339, -0.6235, -1.055e-05, 0.7818, -0.5174, 0.558, 0.6488, -0.5588, -0.4436, 0.7007, -0.5174, -0.5581, 0.6488, -0.7476, -0.5581, 0.36, -0.8075, -0.4436, 0.3889, -0.5466, 0.4812, 0.6854, -0.5174, 0.558, 0.6488, -0.1847, 0.558, 0.809, -0.1951, 0.4812, 0.8546, -0.5174, 0.558, 0.6488, -0.6235, -1.055e-05, 0.7818, -0.2225, -1.035e-05, 0.9749, -0.1847, 0.558, 0.809, -0.1994, -0.4436, 0.8738, -0.1847, -0.5581, 0.809, -0.5174, -0.5581, 0.6488, -0.5588, -0.4436, 0.7007, -0.1951, 0.4812, 0.8546, -0.1847, 0.558, 0.809, 0.1847, 0.558, 0.809, 0.1951, 0.4812, 0.8546, -0.1847, 0.558, 0.809, -0.2225, -1.035e-05, 0.9749, 0.2225, -1.039e-05, 0.9749, 0.1847, 0.558, 0.809, 0.1994, -0.4436, 0.8738, 0.1847, -0.5581, 0.809, -0.1847, -0.5581, 0.809, -0.1994, -0.4436, 0.8738, 0.1951, 0.4812, 0.8546, 0.1847, 0.558, 0.809, 0.5174, 0.558, 0.6488, 0.5466, 0.4812, 0.6854, 0.1847, 0.558, 0.809, 0.2225, -1.039e-05, 0.9749, 0.6235, -1.045e-05, 0.7818, 0.5174, 0.558, 0.6488, 0.5588, -0.4436, 0.7007, 0.5174, -0.5581, 0.6488, 0.1847, -0.5581, 0.809, 0.1994, -0.4436, 0.8738, 0.5466, 0.4812, 0.6854, 0.5174, 0.558, 0.6488, 0.7476, 0.5581, 0.36, 0.7898, 0.4812, 0.3803, 0.5174, 0.558, 0.6488, 0.6235, -1.045e-05, 0.7818, 0.901, -1.046e-05, 0.4339, 0.7476, 0.5581, 0.36, 0.8075, -0.4436, 0.3889, 0.7476, -0.5581, 0.36, 0.5174, -0.5581, 0.6488, 0.5588, -0.4436, 0.7007, 0.7898, 0.4812, 0.3803, 0.7476, 0.5581, 0.36, 0.8298, 0.5581, 6.549e-07, 0.8766, 0.4812, 1.038e-06, 0.7476, 0.5581, 0.36, 0.901, -1.046e-05, 0.4339, 1.0, -1.044e-05, 9.36e-07, 0.8298, 0.5581, 6.549e-07, 0.8962, -0.4436, 6.762e-07, 0.8298, -0.5581, 6.153e-07, 0.7476, -0.5581, 0.36, 0.8075, -0.4436, 0.3889, 0.8962, -0.4436, 6.762e-07, 0.9705, 0.2412, 4.379e-07, 0.8744, 0.2412, -0.4211, 0.8075, -0.4436, -0.3889, 0.8311, 0.386, -0.4003, 0.7266, 0.5912, -0.3499, 0.8065, 0.5912, 3.661e-07, 0.9225, 0.386, 9.546e-07, 0.8075, -0.4436, -0.3889, 0.8744, 0.2412, -0.4211, 0.6051, 0.2412, -0.7588, 0.5588, -0.4436, -0.7007, 0.5752, 0.386, -0.7212, 0.5029, 0.5912, -0.6306, 0.7266, 0.5912, -0.3499, 0.8311, 0.386, -0.4003, 0.5588, -0.4436, -0.7007, 0.6051, 0.2412, -0.7588, 0.216, 0.2412, -0.9462, 0.1994, -0.4436, -0.8738, 0.2053, 0.386, -0.8994, 0.1795, 0.5912, -0.7863, 0.5029, 0.5912, -0.6306, 0.5752, 0.386, -0.7212, 0.1994, -0.4436, -0.8738, 0.216, 0.2412, -0.9462, -0.216, 0.2412, -0.9462, -0.1994, -0.4436, -0.8738, -0.2053, 0.386, -0.8994, -0.1795, 0.5912, -0.7863, 0.1795, 0.5912, -0.7863, 0.2053, 0.386, -0.8994, -0.1994, -0.4436, -0.8738, -0.216, 0.2412, -0.9462, -0.6051, 0.2412, -0.7588, -0.5588, -0.4436, -0.7007, -0.5752, 0.386, -0.7212, -0.5029, 0.5912, -0.6306, -0.1795, 0.5912, -0.7863, -0.2053, 0.386, -0.8994, -0.5588, -0.4436, -0.7007, -0.6051, 0.2412, -0.7588, -0.8744, 0.2412, -0.4211, -0.8075, -0.4436, -0.3889, -0.8311, 0.386, -0.4003, -0.7266, 0.5912, -0.3499, -0.5029, 0.5912, -0.6306, -0.5752, 0.386, -0.7212, -0.8075, -0.4436, -0.3889, -0.8744, 0.2412, -0.4211, -0.9705, 0.2412, 4.812e-09, -0.8962, -0.4436, -7.022e-08, -0.9225, 0.386, 8.373e-09, -0.8065, 0.5912, 1.927e-08, -0.7266, 0.5912, -0.3499, -0.8311, 0.386, -0.4003, -0.8962, -0.4436, -7.022e-08, -0.9705, 0.2412, 4.812e-09, -0.8744, 0.2412, 0.4211, -0.8075, -0.4436, 0.3889, -0.8311, 0.386, 0.4003, -0.7266, 0.5912, 0.3499, -0.8065, 0.5912, 1.927e-08, -0.9225, 0.386, 8.373e-09, -0.8075, -0.4436, 0.3889, -0.8744, 0.2412, 0.4211, -0.6051, 0.2412, 0.7588, -0.5588, -0.4436, 0.7007, -0.5752, 0.386, 0.7212, -0.5029, 0.5912, 0.6306, -0.7266, 0.5912, 0.3499, -0.8311, 0.386, 0.4003, -0.5588, -0.4436, 0.7007, -0.6051, 0.2412, 0.7588, -0.216, 0.2412, 0.9462, -0.1994, -0.4436, 0.8738, -0.2053, 0.386, 0.8994, -0.1795, 0.5912, 0.7863, -0.5029, 0.5912, 0.6306, -0.5752, 0.386, 0.7212, -0.1994, -0.4436, 0.8738, -0.216, 0.2412, 0.9462, 0.216, 0.2412, 0.9462, 0.1994, -0.4436, 0.8738, 0.2053, 0.386, 0.8994, 0.1795, 0.5912, 0.7863, -0.1795, 0.5912, 0.7863, -0.2053, 0.386, 0.8994, 0.1994, -0.4436, 0.8738, 0.216, 0.2412, 0.9462, 0.6051, 0.2412, 0.7588, 0.5588, -0.4436, 0.7007, 0.5752, 0.386, 0.7212, 0.5029, 0.5912, 0.6306, 0.1795, 0.5912, 0.7863, 0.2053, 0.386, 0.8994, 0.5588, -0.4436, 0.7007, 0.6051, 0.2412, 0.7588, 0.8744, 0.2412, 0.4211, 0.8075, -0.4436, 0.3889, 0.8311, 0.386, 0.4003, 0.7266, 0.5912, 0.3499, 0.5029, 0.5912, 0.6306, 0.5752, 0.386, 0.7212, 0.8075, -0.4436, 0.3889, 0.8744, 0.2412, 0.4211, 0.9705, 0.2412, 4.379e-07, 0.8962, -0.4436, 6.762e-07, 0.9225, 0.386, 9.546e-07, 0.8065, 0.5912, 3.661e-07, 0.7266, 0.5912, 0.3499, 0.8311, 0.386, 0.4003, 0.1671, -0.6603, -0.7322, 0.4683, -0.6603, -0.5872, -0.4683, -0.6603, -0.5872, -0.1671, -0.6603, -0.7322, 0.4683, -0.6603, -0.5872, 0.6766, -0.6603, -0.3259, -0.6766, -0.6603, -0.3259, -0.4683, -0.6603, -0.5872, 0.6766, -0.6603, -0.3259, 0.751, -0.6603, 8.914e-07, -0.751, -0.6603, 0.0, -0.6766, -0.6603, -0.3259, 0.751, -0.6603, 8.914e-07, 0.6766, -0.6603, 0.3258, -0.6766, -0.6603, 0.3259, -0.751, -0.6603, 0.0, 0.6766, -0.6603, 0.3258, 0.4683, -0.6603, 0.5872, -0.4683, -0.6603, 0.5872, -0.6766, -0.6603, 0.3259, 0.4683, -0.6603, 0.5872, 0.1671, -0.6603, 0.7322, -0.1671, -0.6603, 0.7322, -0.4683, -0.6603, 0.5872, 0.751, 0.6603, 1.418e-06, 0.9225, -0.386, 9.49e-07, 0.8311, -0.386, -0.4003, 0.6766, 0.6603, -0.3259, 0.6766, 0.6603, -0.3259, 0.8311, -0.386, -0.4003, 0.5752, -0.386, -0.7212, 0.4683, 0.6603, -0.5872, 0.4683, 0.6603, -0.5872, 0.5752, -0.386, -0.7212, 0.2053, -0.386, -0.8994, 0.1671, 0.6603, -0.7322, 0.1671, 0.6603, -0.7322, 0.2053, -0.386, -0.8994, -0.2053, -0.386, -0.8994, -0.1671, 0.6603, -0.7322, -0.1671, 0.6603, -0.7322, -0.2053, -0.386, -0.8994, -0.5752, -0.386, -0.7212, -0.4683, 0.6603, -0.5872, -0.4683, 0.6603, -0.5872, -0.5752, -0.386, -0.7212, -0.8311, -0.386, -0.4003, -0.6766, 0.6603, -0.3259, -0.6766, 0.6603, -0.3259, -0.8311, -0.386, -0.4003, -0.9225, -0.386, 5.582e-09, -0.751, 0.6603, 5.224e-07, -0.751, 0.6603, 5.224e-07, -0.9225, -0.386, 5.582e-09, -0.8311, -0.386, 0.4003, -0.6766, 0.6603, 0.3259, -0.6766, 0.6603, 0.3259, -0.8311, -0.386, 0.4003, -0.5752, -0.386, 0.7212, -0.4683, 0.6603, 0.5872, -0.4683, 0.6603, 0.5872, -0.5752, -0.386, 0.7212, -0.2053, -0.386, 0.8994, -0.1671, 0.6603, 0.7322, -0.1671, 0.6603, 0.7322, -0.2053, -0.386, 0.8994, 0.2053, -0.386, 0.8994, 0.1671, 0.6603, 0.7322, 0.1671, 0.6603, 0.7322, 0.2053, -0.386, 0.8994, 0.5752, -0.386, 0.7212, 0.4683, 0.6603, 0.5872, 0.4683, 0.6603, 0.5872, 0.5752, -0.386, 0.7212, 0.8311, -0.386, 0.4003, 0.6766, 0.6603, 0.3259, 0.6766, 0.6603, 0.3259, 0.8311, -0.386, 0.4003, 0.9225, -0.386, 9.49e-07, 0.751, 0.6603, 1.418e-06, 0.7266, -0.5912, -0.3499, 0.8065, -0.5912, 5.926e-07, 0.9705, -0.2412, 6.929e-07, 0.8744, -0.2412, -0.4211, 0.5029, -0.5912, -0.6306, 0.7266, -0.5912, -0.3499, 0.8744, -0.2412, -0.4211, 0.6051, -0.2412, -0.7588, 0.1795, -0.5912, -0.7863, 0.5029, -0.5912, -0.6306, 0.6051, -0.2412, -0.7588, 0.216, -0.2412, -0.9462, -0.1795, -0.5912, -0.7863, 0.1795, -0.5912, -0.7863, 0.216, -0.2412, -0.9462, -0.216, -0.2412, -0.9462, -0.5029, -0.5912, -0.6306, -0.1795, -0.5912, -0.7863, -0.216, -0.2412, -0.9462, -0.6051, -0.2412, -0.7588, -0.7266, -0.5912, -0.3499, -0.5029, -0.5912, -0.6306, -0.6051, -0.2412, -0.7588, -0.8744, -0.2412, -0.4211, -0.8065, -0.5912, -2.216e-07, -0.7266, -0.5912, -0.3499, -0.8744, -0.2412, -0.4211, -0.9705, -0.2412, -2.406e-07, -0.7266, -0.5912, 0.3499, -0.8065, -0.5912, -2.216e-07, -0.9705, -0.2412, -2.406e-07, -0.8744, -0.2412, 0.4211, -0.5029, -0.5912, 0.6306, -0.7266, -0.5912, 0.3499, -0.8744, -0.2412, 0.4211, -0.6051, -0.2412, 0.7588, -0.1795, -0.5912, 0.7863, -0.5029, -0.5912, 0.6306, -0.6051, -0.2412, 0.7588, -0.216, -0.2412, 0.9462, 0.1795, -0.5912, 0.7863, -0.1795, -0.5912, 0.7863, -0.216, -0.2412, 0.9462, 0.216, -0.2412, 0.9462, 0.5029, -0.5912, 0.6306, 0.1795, -0.5912, 0.7863, 0.216, -0.2412, 0.9462, 0.6051, -0.2412, 0.7588, 0.7266, -0.5912, 0.3499, 0.5029, -0.5912, 0.6306, 0.6051, -0.2412, 0.7588, 0.8744, -0.2412, 0.4211, 0.8065, -0.5912, 5.926e-07, 0.7266, -0.5912, 0.3499, 0.8744, -0.2412, 0.4211, 0.9705, -0.2412, 6.929e-07, 0.7476, 0.558, -0.36, 0.8298, 0.558, 5.704e-07, 1.0, 1.526e-05, 8.725e-07, 0.901, 1.528e-05, -0.4339, 0.5174, 0.558, -0.6488, 0.7476, 0.558, -0.36, 0.901, 1.528e-05, -0.4339, 0.6235, 1.471e-05, -0.7818, 0.1847, 0.558, -0.809, 0.5174, 0.558, -0.6488, 0.6235, 1.471e-05, -0.7818, 0.2225, 1.487e-05, -0.9749, -0.1847, 0.558, -0.809, 0.1847, 0.558, -0.809, 0.2225, 1.487e-05, -0.9749, -0.2225, 1.487e-05, -0.9749, -0.5174, 0.558, -0.6488, -0.1847, 0.558, -0.809, -0.2225, 1.487e-05, -0.9749, -0.6235, 1.47e-05, -0.7818, -0.7476, 0.558, -0.36, -0.5174, 0.558, -0.6488, -0.6235, 1.47e-05, -0.7818, -0.901, 1.528e-05, -0.4339, -0.8298, 0.558, 5.281e-09, -0.7476, 0.558, -0.36, -0.901, 1.528e-05, -0.4339, -1.0, 1.524e-05, 5.288e-09, -0.7476, 0.558, 0.36, -0.8298, 0.558, 5.281e-09, -1.0, 1.524e-05, 5.288e-09, -0.901, 1.51e-05, 0.4339, -0.5174, 0.558, 0.6488, -0.7476, 0.558, 0.36, -0.901, 1.51e-05, 0.4339, -0.6235, 1.453e-05, 0.7818, -0.1847, 0.558, 0.809, -0.5174, 0.558, 0.6488, -0.6235, 1.453e-05, 0.7818, -0.2225, 1.489e-05, 0.9749, 0.1847, 0.558, 0.809, -0.1847, 0.558, 0.809, -0.2225, 1.489e-05, 0.9749, 0.2225, 1.489e-05, 0.9749, 0.5174, 0.558, 0.6488, 0.1847, 0.558, 0.809, 0.2225, 1.489e-05, 0.9749, 0.6235, 1.462e-05, 0.7818, 0.7476, 0.558, 0.36, 0.5174, 0.558, 0.6488, 0.6235, 1.462e-05, 0.7818, 0.901, 1.517e-05, 0.4339, 0.8298, 0.558, 5.704e-07, 0.7476, 0.558, 0.36, 0.901, 1.517e-05, 0.4339, 1.0, 1.526e-05, 8.725e-07, 0.7476, -0.5581, -0.36, 0.8298, -0.5581, 5.783e-07, 0.8766, -0.4812, 1.033e-06, 0.7898, -0.4812, -0.3803, 0.901, 1.528e-05, -0.4339, 1.0, 1.526e-05, 8.725e-07, 0.8298, -0.5581, 5.783e-07, 0.7476, -0.5581, -0.36, 0.8298, 0.558, 5.704e-07, 0.7476, 0.558, -0.36, 0.8075, 0.4436, -0.3889, 0.8962, 0.4436, 6.033e-07, 0.5174, -0.5581, -0.6488, 0.7476, -0.5581, -0.36, 0.7898, -0.4812, -0.3803, 0.5465, -0.4812, -0.6854, 0.6235, 1.471e-05, -0.7818, 0.901, 1.528e-05, -0.4339, 0.7476, -0.5581, -0.36, 0.5174, -0.5581, -0.6488, 0.7476, 0.558, -0.36, 0.5174, 0.558, -0.6488, 0.5588, 0.4436, -0.7007, 0.8075, 0.4436, -0.3889, 0.1847, -0.5581, -0.809, 0.5174, -0.5581, -0.6488, 0.5465, -0.4812, -0.6854, 0.1951, -0.4812, -0.8546, 0.2225, 1.487e-05, -0.9749, 0.6235, 1.471e-05, -0.7818, 0.5174, -0.5581, -0.6488, 0.1847, -0.5581, -0.809, 0.5174, 0.558, -0.6488, 0.1847, 0.558, -0.809, 0.1994, 0.4436, -0.8738, 0.5588, 0.4436, -0.7007, -0.1847, -0.5581, -0.809, 0.1847, -0.5581, -0.809, 0.1951, -0.4812, -0.8546, -0.1951, -0.4812, -0.8546, -0.2225, 1.487e-05, -0.9749, 0.2225, 1.487e-05, -0.9749, 0.1847, -0.5581, -0.809, -0.1847, -0.5581, -0.809, 0.1847, 0.558, -0.809, -0.1847, 0.558, -0.809, -0.1994, 0.4436, -0.8738, 0.1994, 0.4436, -0.8738, -0.5174, -0.5581, -0.6488, -0.1847, -0.5581, -0.809, -0.1951, -0.4812, -0.8546, -0.5465, -0.4812, -0.6854, -0.6235, 1.47e-05, -0.7818, -0.2225, 1.487e-05, -0.9749, -0.1847, -0.5581, -0.809, -0.5174, -0.5581, -0.6488, -0.1847, 0.558, -0.809, -0.5174, 0.558, -0.6488, -0.5588, 0.4436, -0.7007, -0.1994, 0.4436, -0.8738, -0.7476, -0.5581, -0.36, -0.5174, -0.5581, -0.6488, -0.5465, -0.4812, -0.6854, -0.7898, -0.4812, -0.3803, -0.901, 1.528e-05, -0.4339, -0.6235, 1.47e-05, -0.7818, -0.5174, -0.5581, -0.6488, -0.7476, -0.5581, -0.36, -0.5174, 0.558, -0.6488, -0.7476, 0.558, -0.36, -0.8075, 0.4436, -0.3889, -0.5588, 0.4436, -0.7007, -0.8298, -0.5581, 5.281e-09, -0.7476, -0.5581, -0.36, -0.7898, -0.4812, -0.3803, -0.8766, -0.4812, 5.113e-09, -1.0, 1.524e-05, 5.288e-09, -0.901, 1.528e-05, -0.4339, -0.7476, -0.5581, -0.36, -0.8298, -0.5581, 5.281e-09, -0.7476, 0.558, -0.36, -0.8298, 0.558, 5.281e-09, -0.8962, 0.4436, 1.56e-08, -0.8075, 0.4436, -0.3889, -0.7476, -0.5581, 0.36, -0.8298, -0.5581, 5.281e-09, -0.8766, -0.4812, 5.113e-09, -0.7898, -0.4812, 0.3803, -0.901, 1.51e-05, 0.4339, -1.0, 1.524e-05, 5.288e-09, -0.8298, -0.5581, 5.281e-09, -0.7476, -0.5581, 0.36, -0.8298, 0.558, 5.281e-09, -0.7476, 0.558, 0.36, -0.8075, 0.4436, 0.3889, -0.8962, 0.4436, 1.56e-08, -0.5174, -0.5581, 0.6488, -0.7476, -0.5581, 0.36, -0.7898, -0.4812, 0.3803, -0.5466, -0.4812, 0.6854, -0.6235, 1.453e-05, 0.7818, -0.901, 1.51e-05, 0.4339, -0.7476, -0.5581, 0.36, -0.5174, -0.5581, 0.6488, -0.7476, 0.558, 0.36, -0.5174, 0.558, 0.6488, -0.5588, 0.4436, 0.7007, -0.8075, 0.4436, 0.3889, -0.1847, -0.5581, 0.809, -0.5174, -0.5581, 0.6488, -0.5466, -0.4812, 0.6854, -0.1951, -0.4812, 0.8546, -0.2225, 1.489e-05, 0.9749, -0.6235, 1.453e-05, 0.7818, -0.5174, -0.5581, 0.6488, -0.1847, -0.5581, 0.809, -0.5174, 0.558, 0.6488, -0.1847, 0.558, 0.809, -0.1994, 0.4436, 0.8738, -0.5588, 0.4436, 0.7007, 0.1847, -0.5581, 0.809, -0.1847, -0.5581, 0.809, -0.1951, -0.4812, 0.8546, 0.1951, -0.4812, 0.8546, 0.2225, 1.489e-05, 0.9749, -0.2225, 1.489e-05, 0.9749, -0.1847, -0.5581, 0.809, 0.1847, -0.5581, 0.809, -0.1847, 0.558, 0.809, 0.1847, 0.558, 0.809, 0.1994, 0.4436, 0.8738, -0.1994, 0.4436, 0.8738, 0.5174, -0.558, 0.6488, 0.1847, -0.5581, 0.809, 0.1951, -0.4812, 0.8546, 0.5466, -0.4812, 0.6853, 0.6235, 1.462e-05, 0.7818, 0.2225, 1.489e-05, 0.9749, 0.1847, -0.5581, 0.809, 0.5174, -0.558, 0.6488, 0.1847, 0.558, 0.809, 0.5174, 0.558, 0.6488, 0.5588, 0.4436, 0.7007, 0.1994, 0.4436, 0.8738, 0.7476, -0.5581, 0.36, 0.5174, -0.558, 0.6488, 0.5466, -0.4812, 0.6853, 0.7898, -0.4812, 0.3803, 0.901, 1.517e-05, 0.4339, 0.6235, 1.462e-05, 0.7818, 0.5174, -0.558, 0.6488, 0.7476, -0.5581, 0.36, 0.5174, 0.558, 0.6488, 0.7476, 0.558, 0.36, 0.8075, 0.4436, 0.3889, 0.5588, 0.4436, 0.7007, 0.8298, -0.5581, 5.783e-07, 0.7476, -0.5581, 0.36, 0.7898, -0.4812, 0.3803, 0.8766, -0.4812, 1.033e-06, 1.0, 1.526e-05, 8.725e-07, 0.901, 1.517e-05, 0.4339, 0.7476, -0.5581, 0.36, 0.8298, -0.5581, 5.783e-07, 0.7476, 0.558, 0.36, 0.8298, 0.558, 5.704e-07, 0.8962, 0.4436, 6.033e-07, 0.8075, 0.4436, 0.3889, 0.8744, -0.2412, -0.4211, 0.9705, -0.2412, 6.929e-07, 0.8962, 0.4436, 6.033e-07, 0.8075, 0.4436, -0.3889, 0.8065, -0.5912, 5.926e-07, 0.7266, -0.5912, -0.3499, 0.8311, -0.386, -0.4003, 0.9225, -0.386, 9.49e-07, 0.6051, -0.2412, -0.7588, 0.8744, -0.2412, -0.4211, 0.8075, 0.4436, -0.3889, 0.5588, 0.4436, -0.7007, 0.7266, -0.5912, -0.3499, 0.5029, -0.5912, -0.6306, 0.5752, -0.386, -0.7212, 0.8311, -0.386, -0.4003, 0.216, -0.2412, -0.9462, 0.6051, -0.2412, -0.7588, 0.5588, 0.4436, -0.7007, 0.1994, 0.4436, -0.8738, 0.5029, -0.5912, -0.6306, 0.1795, -0.5912, -0.7863, 0.2053, -0.386, -0.8994, 0.5752, -0.386, -0.7212, -0.216, -0.2412, -0.9462, 0.216, -0.2412, -0.9462, 0.1994, 0.4436, -0.8738, -0.1994, 0.4436, -0.8738, 0.1795, -0.5912, -0.7863, -0.1795, -0.5912, -0.7863, -0.2053, -0.386, -0.8994, 0.2053, -0.386, -0.8994, -0.6051, -0.2412, -0.7588, -0.216, -0.2412, -0.9462, -0.1994, 0.4436, -0.8738, -0.5588, 0.4436, -0.7007, -0.1795, -0.5912, -0.7863, -0.5029, -0.5912, -0.6306, -0.5752, -0.386, -0.7212, -0.2053, -0.386, -0.8994, -0.8744, -0.2412, -0.4211, -0.6051, -0.2412, -0.7588, -0.5588, 0.4436, -0.7007, -0.8075, 0.4436, -0.3889, -0.5029, -0.5912, -0.6306, -0.7266, -0.5912, -0.3499, -0.8311, -0.386, -0.4003, -0.5752, -0.386, -0.7212, -0.9705, -0.2412, -2.406e-07, -0.8744, -0.2412, -0.4211, -0.8075, 0.4436, -0.3889, -0.8962, 0.4436, 1.56e-08, -0.7266, -0.5912, -0.3499, -0.8065, -0.5912, -2.216e-07, -0.9225, -0.386, 5.582e-09, -0.8311, -0.386, -0.4003, -0.8744, -0.2412, 0.4211, -0.9705, -0.2412, -2.406e-07, -0.8962, 0.4436, 1.56e-08, -0.8075, 0.4436, 0.3889, -0.8065, -0.5912, -2.216e-07, -0.7266, -0.5912, 0.3499, -0.8311, -0.386, 0.4003, -0.9225, -0.386, 5.582e-09, -0.6051, -0.2412, 0.7588, -0.8744, -0.2412, 0.4211, -0.8075, 0.4436, 0.3889, -0.5588, 0.4436, 0.7007, -0.7266, -0.5912, 0.3499, -0.5029, -0.5912, 0.6306, -0.5752, -0.386, 0.7212, -0.8311, -0.386, 0.4003, -0.216, -0.2412, 0.9462, -0.6051, -0.2412, 0.7588, -0.5588, 0.4436, 0.7007, -0.1994, 0.4436, 0.8738, -0.5029, -0.5912, 0.6306, -0.1795, -0.5912, 0.7863, -0.2053, -0.386, 0.8994, -0.5752, -0.386, 0.7212, 0.216, -0.2412, 0.9462, -0.216, -0.2412, 0.9462, -0.1994, 0.4436, 0.8738, 0.1994, 0.4436, 0.8738, -0.1795, -0.5912, 0.7863, 0.1795, -0.5912, 0.7863, 0.2053, -0.386, 0.8994, -0.2053, -0.386, 0.8994, 0.6051, -0.2412, 0.7588, 0.216, -0.2412, 0.9462, 0.1994, 0.4436, 0.8738, 0.5588, 0.4436, 0.7007, 0.1795, -0.5912, 0.7863, 0.5029, -0.5912, 0.6306, 0.5752, -0.386, 0.7212, 0.2053, -0.386, 0.8994, 0.8744, -0.2412, 0.4211, 0.6051, -0.2412, 0.7588, 0.5588, 0.4436, 0.7007, 0.8075, 0.4436, 0.3889, 0.5029, -0.5912, 0.6306, 0.7266, -0.5912, 0.3499, 0.8311, -0.386, 0.4003, 0.5752, -0.386, 0.7212, 0.9705, -0.2412, 6.929e-07, 0.8744, -0.2412, 0.4211, 0.8075, 0.4436, 0.3889, 0.8962, 0.4436, 6.033e-07, 0.7266, -0.5912, 0.3499, 0.8065, -0.5912, 5.926e-07, 0.9225, -0.386, 9.49e-07, 0.8311, -0.386, 0.4003, -0.4683, 0.6603, -0.5872, 0.4683, 0.6603, -0.5872, 0.1671, 0.6603, -0.7322, -0.1671, 0.6603, -0.7322, -0.6766, 0.6603, -0.3259, 0.6766, 0.6603, -0.3259, 0.4683, 0.6603, -0.5872, -0.4683, 0.6603, -0.5872, -0.751, 0.6603, 5.224e-07, 0.751, 0.6603, 1.418e-06, 0.6766, 0.6603, -0.3259, -0.6766, 0.6603, -0.3259, -0.6766, 0.6603, 0.3259, 0.6766, 0.6603, 0.3259, 0.751, 0.6603, 1.418e-06, -0.751, 0.6603, 5.224e-07, -0.4683, 0.6603, 0.5872, 0.4683, 0.6603, 0.5872, 0.6766, 0.6603, 0.3259, -0.6766, 0.6603, 0.3259, -0.1671, 0.6603, 0.7322, 0.1671, 0.6603, 0.7322, 0.4683, 0.6603, 0.5872, -0.4683, 0.6603, 0.5872])] * 3)])

# ---- objects
ob_pillar_column = bpy.data.objects.new('pillar_column', me_pillar_column)
ob_lamp = bpy.data.objects.new('Lamp', light_lamp)
ob_camera = bpy.data.objects.new('Camera', cam_camera)

# ---- transforms, parenting, visibility, modifiers, constraints
ob_pillar_column.location = (0.0, 0.0, 0.0)
ob_pillar_column.rotation_euler = (1.571, -0.0, 0.0)
ob_pillar_column.scale = (0.4168, 0.4168, 0.4168)
ob_pillar_column.lineart.crease_threshold = 0.0
ob_lamp.location = (-14.67, 17.47, 23.04)
ob_lamp.rotation_euler = (0.6503, 0.05522, 1.866)
ob_lamp.lock_rotations_4d = False
ob_lamp.empty_display_type = 'ARROWS'
ob_lamp.color = (0.0, 0.0, 0.0, 0.0)
ob_lamp.lineart.crease_threshold = 0.0
ob_camera.location = (7.481, -6.508, 5.344)
ob_camera.rotation_euler = (1.109, 0.01082, 0.8149)
ob_camera.lock_rotations_4d = False
ob_camera.empty_display_type = 'ARROWS'
ob_camera.color = (0.0, 0.0, 0.0, 0.0)
ob_camera.display_type = 'WIRE'
ob_camera.lineart.crease_threshold = 0.0

# ---- collection membership
col_collection_1.objects.link(ob_pillar_column)
col_collection_1.objects.link(ob_lamp)
col_collection_1.objects.link(ob_camera)

# ---- scene / render settings (as saved in the file)
scene.camera = ob_camera
scene.frame_start = 1; scene.frame_end = 250; scene.frame_set(1)
scene.render.engine = 'BLENDER_EEVEE_NEXT'
scene.render.resolution_percentage = 50
scene.render.dither_intensity = 0.0
scene.cycles.use_denoising = False
scene.cycles.samples = 10
scene.cycles.sampling_pattern = 'TABULATED_SOBOL'
scene.cycles.light_sampling_threshold = 0.0
scene.cycles.use_adaptive_sampling = False
scene.cycles.use_light_tree = False
scene.cycles.blur_glossy = 0.0
scene.cycles.pixel_filter_type = 'GAUSSIAN'
scene.cycles.sample_clamp_indirect = 0.0
scene.view_settings.view_transform = 'Standard'
bpy.context.view_layer.update()
